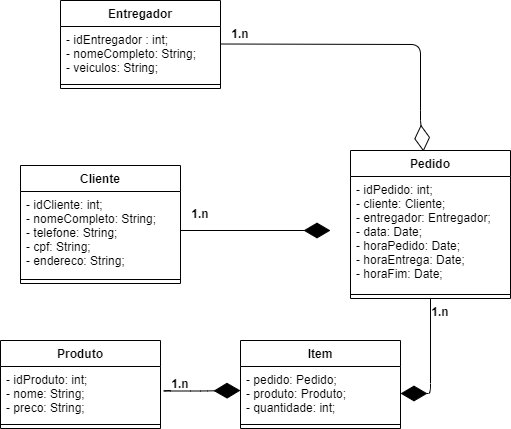

The diagram above was exported from draw.io. Its source (the exported page's mxGraphModel, read from the mxfile embedded in the PNG):
<mxGraphModel dx="1287" dy="784" grid="1" gridSize="10" guides="1" tooltips="1" connect="1" arrows="1" fold="1" page="1" pageScale="1" pageWidth="827" pageHeight="1169" math="0" shadow="0">
  <root>
    <mxCell id="0" />
    <mxCell id="1" parent="0" />
    <mxCell id="cfeb91XxhZtspupm5Sar-1" value="Entregador" style="swimlane;fontStyle=1;align=center;verticalAlign=top;childLayout=stackLayout;horizontal=1;startSize=26;horizontalStack=0;resizeParent=1;resizeParentMax=0;resizeLast=0;collapsible=1;marginBottom=0;" vertex="1" parent="1">
      <mxGeometry x="50" y="10" width="160" height="88" as="geometry" />
    </mxCell>
    <mxCell id="cfeb91XxhZtspupm5Sar-2" value="- idEntregador : int;&#10;- nomeCompleto: String;&#10;- veiculos: String;&#10;" style="text;strokeColor=none;fillColor=none;align=left;verticalAlign=top;spacingLeft=4;spacingRight=4;overflow=hidden;rotatable=0;points=[[0,0.5],[1,0.5]];portConstraint=eastwest;" vertex="1" parent="cfeb91XxhZtspupm5Sar-1">
      <mxGeometry y="26" width="160" height="54" as="geometry" />
    </mxCell>
    <mxCell id="cfeb91XxhZtspupm5Sar-3" value="" style="line;strokeWidth=1;fillColor=none;align=left;verticalAlign=middle;spacingTop=-1;spacingLeft=3;spacingRight=3;rotatable=0;labelPosition=right;points=[];portConstraint=eastwest;" vertex="1" parent="cfeb91XxhZtspupm5Sar-1">
      <mxGeometry y="80" width="160" height="8" as="geometry" />
    </mxCell>
    <mxCell id="cfeb91XxhZtspupm5Sar-5" value="Cliente&#10;" style="swimlane;fontStyle=1;align=center;verticalAlign=top;childLayout=stackLayout;horizontal=1;startSize=26;horizontalStack=0;resizeParent=1;resizeParentMax=0;resizeLast=0;collapsible=1;marginBottom=0;" vertex="1" parent="1">
      <mxGeometry x="10" y="175" width="160" height="118" as="geometry" />
    </mxCell>
    <mxCell id="cfeb91XxhZtspupm5Sar-6" value="- idCliente: int;&#10;- nomeCompleto: String;&#10;- telefone: String;&#10;- cpf: String;&#10;- endereco: String;&#10;" style="text;strokeColor=none;fillColor=none;align=left;verticalAlign=top;spacingLeft=4;spacingRight=4;overflow=hidden;rotatable=0;points=[[0,0.5],[1,0.5]];portConstraint=eastwest;" vertex="1" parent="cfeb91XxhZtspupm5Sar-5">
      <mxGeometry y="26" width="160" height="84" as="geometry" />
    </mxCell>
    <mxCell id="cfeb91XxhZtspupm5Sar-7" value="" style="line;strokeWidth=1;fillColor=none;align=left;verticalAlign=middle;spacingTop=-1;spacingLeft=3;spacingRight=3;rotatable=0;labelPosition=right;points=[];portConstraint=eastwest;" vertex="1" parent="cfeb91XxhZtspupm5Sar-5">
      <mxGeometry y="110" width="160" height="8" as="geometry" />
    </mxCell>
    <mxCell id="cfeb91XxhZtspupm5Sar-9" value="Produto" style="swimlane;fontStyle=1;align=center;verticalAlign=top;childLayout=stackLayout;horizontal=1;startSize=26;horizontalStack=0;resizeParent=1;resizeParentMax=0;resizeLast=0;collapsible=1;marginBottom=0;" vertex="1" parent="1">
      <mxGeometry x="-10" y="350" width="160" height="88" as="geometry" />
    </mxCell>
    <mxCell id="cfeb91XxhZtspupm5Sar-10" value="- idProduto: int;&#10;- nome: String;&#10;- preco: String;" style="text;strokeColor=none;fillColor=none;align=left;verticalAlign=top;spacingLeft=4;spacingRight=4;overflow=hidden;rotatable=0;points=[[0,0.5],[1,0.5]];portConstraint=eastwest;" vertex="1" parent="cfeb91XxhZtspupm5Sar-9">
      <mxGeometry y="26" width="160" height="54" as="geometry" />
    </mxCell>
    <mxCell id="cfeb91XxhZtspupm5Sar-11" value="" style="line;strokeWidth=1;fillColor=none;align=left;verticalAlign=middle;spacingTop=-1;spacingLeft=3;spacingRight=3;rotatable=0;labelPosition=right;points=[];portConstraint=eastwest;" vertex="1" parent="cfeb91XxhZtspupm5Sar-9">
      <mxGeometry y="80" width="160" height="8" as="geometry" />
    </mxCell>
    <mxCell id="cfeb91XxhZtspupm5Sar-12" value="Pedido&#10;" style="swimlane;fontStyle=1;align=center;verticalAlign=top;childLayout=stackLayout;horizontal=1;startSize=26;horizontalStack=0;resizeParent=1;resizeParentMax=0;resizeLast=0;collapsible=1;marginBottom=0;" vertex="1" parent="1">
      <mxGeometry x="340" y="160" width="160" height="148" as="geometry" />
    </mxCell>
    <mxCell id="cfeb91XxhZtspupm5Sar-13" value="- idPedido: int;&#10;- cliente: Cliente;&#10;- entregador: Entregador;&#10;- data: Date;&#10;- horaPedido: Date;&#10;- horaEntrega: Date;&#10;- horaFim: Date;" style="text;strokeColor=none;fillColor=none;align=left;verticalAlign=top;spacingLeft=4;spacingRight=4;overflow=hidden;rotatable=0;points=[[0,0.5],[1,0.5]];portConstraint=eastwest;" vertex="1" parent="cfeb91XxhZtspupm5Sar-12">
      <mxGeometry y="26" width="160" height="114" as="geometry" />
    </mxCell>
    <mxCell id="cfeb91XxhZtspupm5Sar-14" value="" style="line;strokeWidth=1;fillColor=none;align=left;verticalAlign=middle;spacingTop=-1;spacingLeft=3;spacingRight=3;rotatable=0;labelPosition=right;points=[];portConstraint=eastwest;" vertex="1" parent="cfeb91XxhZtspupm5Sar-12">
      <mxGeometry y="140" width="160" height="8" as="geometry" />
    </mxCell>
    <mxCell id="cfeb91XxhZtspupm5Sar-15" value="Item" style="swimlane;fontStyle=1;align=center;verticalAlign=top;childLayout=stackLayout;horizontal=1;startSize=26;horizontalStack=0;resizeParent=1;resizeParentMax=0;resizeLast=0;collapsible=1;marginBottom=0;" vertex="1" parent="1">
      <mxGeometry x="230" y="350" width="160" height="88" as="geometry" />
    </mxCell>
    <mxCell id="cfeb91XxhZtspupm5Sar-16" value="- pedido: Pedido;&#10;- produto: Produto;&#10;- quantidade: int;" style="text;strokeColor=none;fillColor=none;align=left;verticalAlign=top;spacingLeft=4;spacingRight=4;overflow=hidden;rotatable=0;points=[[0,0.5],[1,0.5]];portConstraint=eastwest;" vertex="1" parent="cfeb91XxhZtspupm5Sar-15">
      <mxGeometry y="26" width="160" height="54" as="geometry" />
    </mxCell>
    <mxCell id="cfeb91XxhZtspupm5Sar-17" value="" style="line;strokeWidth=1;fillColor=none;align=left;verticalAlign=middle;spacingTop=-1;spacingLeft=3;spacingRight=3;rotatable=0;labelPosition=right;points=[];portConstraint=eastwest;" vertex="1" parent="cfeb91XxhZtspupm5Sar-15">
      <mxGeometry y="80" width="160" height="8" as="geometry" />
    </mxCell>
    <mxCell id="cfeb91XxhZtspupm5Sar-19" value="" style="endArrow=diamondThin;endFill=1;endSize=24;html=1;" edge="1" parent="1">
      <mxGeometry width="160" relative="1" as="geometry">
        <mxPoint x="170" y="240" as="sourcePoint" />
        <mxPoint x="320" y="240" as="targetPoint" />
      </mxGeometry>
    </mxCell>
    <mxCell id="cfeb91XxhZtspupm5Sar-20" value="" style="endArrow=diamondThin;endFill=0;endSize=24;html=1;entryX=0.456;entryY=0.007;entryDx=0;entryDy=0;entryPerimeter=0;" edge="1" parent="1" target="cfeb91XxhZtspupm5Sar-12">
      <mxGeometry width="160" relative="1" as="geometry">
        <mxPoint x="210" y="53.5" as="sourcePoint" />
        <mxPoint x="410" y="54" as="targetPoint" />
        <Array as="points">
          <mxPoint x="410" y="54" />
          <mxPoint x="410" y="130" />
        </Array>
      </mxGeometry>
    </mxCell>
    <mxCell id="cfeb91XxhZtspupm5Sar-21" value="" style="endArrow=diamondThin;endFill=1;endSize=24;html=1;exitX=0.5;exitY=1;exitDx=0;exitDy=0;entryX=1;entryY=0.5;entryDx=0;entryDy=0;" edge="1" parent="1" source="cfeb91XxhZtspupm5Sar-12" target="cfeb91XxhZtspupm5Sar-16">
      <mxGeometry width="160" relative="1" as="geometry">
        <mxPoint x="320" y="360" as="sourcePoint" />
        <mxPoint x="400" y="420" as="targetPoint" />
        <Array as="points">
          <mxPoint x="420" y="403" />
        </Array>
      </mxGeometry>
    </mxCell>
    <mxCell id="cfeb91XxhZtspupm5Sar-23" value="" style="endArrow=diamondThin;endFill=1;endSize=24;html=1;" edge="1" parent="1">
      <mxGeometry width="160" relative="1" as="geometry">
        <mxPoint x="160" y="400" as="sourcePoint" />
        <mxPoint x="230" y="400" as="targetPoint" />
        <Array as="points">
          <mxPoint x="150" y="400.5" />
          <mxPoint x="190" y="400.5" />
        </Array>
      </mxGeometry>
    </mxCell>
    <mxCell id="cfeb91XxhZtspupm5Sar-24" value="1.n" style="text;align=center;fontStyle=1;verticalAlign=middle;spacingLeft=3;spacingRight=3;strokeColor=none;rotatable=0;points=[[0,0.5],[1,0.5]];portConstraint=eastwest;" vertex="1" parent="1">
      <mxGeometry x="130" y="380" width="80" height="26" as="geometry" />
    </mxCell>
    <mxCell id="cfeb91XxhZtspupm5Sar-25" value="1.n" style="text;align=center;fontStyle=1;verticalAlign=middle;spacingLeft=3;spacingRight=3;strokeColor=none;rotatable=0;points=[[0,0.5],[1,0.5]];portConstraint=eastwest;" vertex="1" parent="1">
      <mxGeometry x="390" y="308" width="80" height="26" as="geometry" />
    </mxCell>
    <mxCell id="cfeb91XxhZtspupm5Sar-26" value="1.n" style="text;align=center;fontStyle=1;verticalAlign=middle;spacingLeft=3;spacingRight=3;strokeColor=none;rotatable=0;points=[[0,0.5],[1,0.5]];portConstraint=eastwest;" vertex="1" parent="1">
      <mxGeometry x="190" y="30" width="80" height="26" as="geometry" />
    </mxCell>
    <mxCell id="cfeb91XxhZtspupm5Sar-27" value="1.n" style="text;align=center;fontStyle=1;verticalAlign=middle;spacingLeft=3;spacingRight=3;strokeColor=none;rotatable=0;points=[[0,0.5],[1,0.5]];portConstraint=eastwest;" vertex="1" parent="1">
      <mxGeometry x="150" y="210" width="80" height="26" as="geometry" />
    </mxCell>
  </root>
</mxGraphModel>